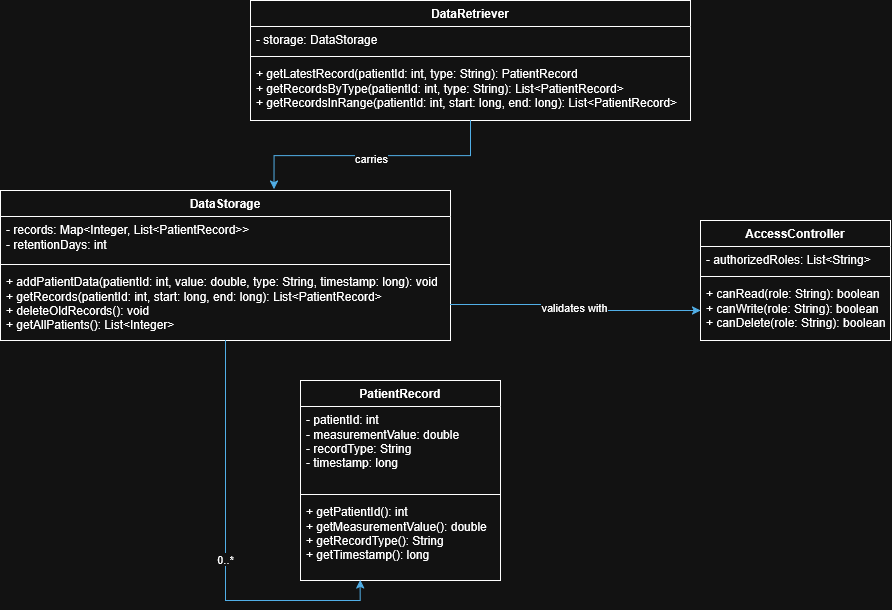

The diagram above was exported from draw.io. Its source (the exported page's mxGraphModel, read from the mxfile embedded in the PNG):
<mxGraphModel dx="2289" dy="2420" grid="1" gridSize="10" guides="1" tooltips="1" connect="1" arrows="1" fold="1" page="1" pageScale="1" pageWidth="827" pageHeight="1169" math="0" shadow="0">
  <root>
    <mxCell id="WIyWlLk6GJQsqaUBKTNV-0" />
    <mxCell id="WIyWlLk6GJQsqaUBKTNV-1" parent="WIyWlLk6GJQsqaUBKTNV-0" />
    <mxCell id="tBO4wiZebbI9l2c42ncA-0" parent="WIyWlLk6GJQsqaUBKTNV-1" style="swimlane;fontStyle=1;align=center;verticalAlign=top;childLayout=stackLayout;horizontal=1;startSize=26;horizontalStack=0;resizeParent=1;resizeParentMax=0;resizeLast=0;collapsible=1;marginBottom=0;whiteSpace=wrap;html=1;" value="PatientRecord" vertex="1">
      <mxGeometry height="200" width="200" x="500" y="40" as="geometry" />
    </mxCell>
    <mxCell id="tBO4wiZebbI9l2c42ncA-1" parent="tBO4wiZebbI9l2c42ncA-0" style="text;strokeColor=none;fillColor=none;align=left;verticalAlign=top;spacingLeft=4;spacingRight=4;overflow=hidden;rotatable=0;points=[[0,0.5],[1,0.5]];portConstraint=eastwest;whiteSpace=wrap;html=1;" value="- patientId: int&lt;br&gt;- measurementValue: double&lt;br&gt;- recordType: String&lt;br&gt;- timestamp: long" vertex="1">
      <mxGeometry height="84" width="200" y="26" as="geometry" />
    </mxCell>
    <mxCell id="tBO4wiZebbI9l2c42ncA-2" parent="tBO4wiZebbI9l2c42ncA-0" style="line;strokeWidth=1;fillColor=none;align=left;verticalAlign=middle;spacingTop=-1;spacingLeft=3;spacingRight=3;rotatable=0;labelPosition=right;points=[];portConstraint=eastwest;strokeColor=inherit;" value="" vertex="1">
      <mxGeometry height="8" width="200" y="110" as="geometry" />
    </mxCell>
    <mxCell id="tBO4wiZebbI9l2c42ncA-3" parent="tBO4wiZebbI9l2c42ncA-0" style="text;strokeColor=none;fillColor=none;align=left;verticalAlign=top;spacingLeft=4;spacingRight=4;overflow=hidden;rotatable=0;points=[[0,0.5],[1,0.5]];portConstraint=eastwest;whiteSpace=wrap;html=1;" value="+ getPatientId(): int&lt;br&gt;+ getMeasurementValue(): double&lt;br&gt;+ getRecordType(): String&lt;br&gt;+ getTimestamp(): long" vertex="1">
      <mxGeometry height="82" width="200" y="118" as="geometry" />
    </mxCell>
    <mxCell id="tBO4wiZebbI9l2c42ncA-4" parent="WIyWlLk6GJQsqaUBKTNV-1" style="swimlane;fontStyle=1;align=center;verticalAlign=top;childLayout=stackLayout;horizontal=1;startSize=26;horizontalStack=0;resizeParent=1;resizeParentMax=0;resizeLast=0;collapsible=1;marginBottom=0;whiteSpace=wrap;html=1;" value="DataRetriever" vertex="1">
      <mxGeometry height="120" width="440" x="450" y="-340" as="geometry" />
    </mxCell>
    <mxCell id="tBO4wiZebbI9l2c42ncA-5" parent="tBO4wiZebbI9l2c42ncA-4" style="text;strokeColor=none;fillColor=none;align=left;verticalAlign=top;spacingLeft=4;spacingRight=4;overflow=hidden;rotatable=0;points=[[0,0.5],[1,0.5]];portConstraint=eastwest;whiteSpace=wrap;html=1;" value="- storage: DataStorage" vertex="1">
      <mxGeometry height="26" width="440" y="26" as="geometry" />
    </mxCell>
    <mxCell id="tBO4wiZebbI9l2c42ncA-6" parent="tBO4wiZebbI9l2c42ncA-4" style="line;strokeWidth=1;fillColor=none;align=left;verticalAlign=middle;spacingTop=-1;spacingLeft=3;spacingRight=3;rotatable=0;labelPosition=right;points=[];portConstraint=eastwest;strokeColor=inherit;" value="" vertex="1">
      <mxGeometry height="8" width="440" y="52" as="geometry" />
    </mxCell>
    <mxCell id="tBO4wiZebbI9l2c42ncA-7" parent="tBO4wiZebbI9l2c42ncA-4" style="text;strokeColor=none;fillColor=none;align=left;verticalAlign=top;spacingLeft=4;spacingRight=4;overflow=hidden;rotatable=0;points=[[0,0.5],[1,0.5]];portConstraint=eastwest;whiteSpace=wrap;html=1;" value="+ getLatestRecord(patientId: int, type: String): PatientRecord&lt;br&gt;+ getRecordsByType(patientId: int, type: String): List&amp;lt;PatientRecord&amp;gt;&lt;br&gt;+ getRecordsInRange(patientId: int, start: long, end: long): List&amp;lt;PatientRecord&amp;gt;" vertex="1">
      <mxGeometry height="60" width="440" y="60" as="geometry" />
    </mxCell>
    <mxCell id="tBO4wiZebbI9l2c42ncA-10" parent="WIyWlLk6GJQsqaUBKTNV-1" style="swimlane;fontStyle=1;align=center;verticalAlign=top;childLayout=stackLayout;horizontal=1;startSize=26;horizontalStack=0;resizeParent=1;resizeParentMax=0;resizeLast=0;collapsible=1;marginBottom=0;whiteSpace=wrap;html=1;" value="AccessController" vertex="1">
      <mxGeometry height="120" width="190" x="900" y="-120" as="geometry" />
    </mxCell>
    <mxCell id="tBO4wiZebbI9l2c42ncA-11" parent="tBO4wiZebbI9l2c42ncA-10" style="text;strokeColor=none;fillColor=none;align=left;verticalAlign=top;spacingLeft=4;spacingRight=4;overflow=hidden;rotatable=0;points=[[0,0.5],[1,0.5]];portConstraint=eastwest;whiteSpace=wrap;html=1;" value="- authorizedRoles: List&amp;lt;String&amp;gt;" vertex="1">
      <mxGeometry height="26" width="190" y="26" as="geometry" />
    </mxCell>
    <mxCell id="tBO4wiZebbI9l2c42ncA-12" parent="tBO4wiZebbI9l2c42ncA-10" style="line;strokeWidth=1;fillColor=none;align=left;verticalAlign=middle;spacingTop=-1;spacingLeft=3;spacingRight=3;rotatable=0;labelPosition=right;points=[];portConstraint=eastwest;strokeColor=inherit;" value="" vertex="1">
      <mxGeometry height="8" width="190" y="52" as="geometry" />
    </mxCell>
    <mxCell id="tBO4wiZebbI9l2c42ncA-13" parent="tBO4wiZebbI9l2c42ncA-10" style="text;strokeColor=none;fillColor=none;align=left;verticalAlign=top;spacingLeft=4;spacingRight=4;overflow=hidden;rotatable=0;points=[[0,0.5],[1,0.5]];portConstraint=eastwest;whiteSpace=wrap;html=1;" value="+ canRead(role: String): boolean&lt;br&gt;+ canWrite(role: String): boolean&lt;br&gt;+ canDelete(role: String): boolean" vertex="1">
      <mxGeometry height="60" width="190" y="60" as="geometry" />
    </mxCell>
    <mxCell id="tBO4wiZebbI9l2c42ncA-14" parent="WIyWlLk6GJQsqaUBKTNV-1" style="swimlane;fontStyle=1;align=center;verticalAlign=top;childLayout=stackLayout;horizontal=1;startSize=26;horizontalStack=0;resizeParent=1;resizeParentMax=0;resizeLast=0;collapsible=1;marginBottom=0;whiteSpace=wrap;html=1;" value="&lt;div&gt;DataStorage&lt;/div&gt;&lt;div&gt;&lt;br&gt;&lt;/div&gt;" vertex="1">
      <mxGeometry height="150" width="450" x="200" y="-150" as="geometry" />
    </mxCell>
    <mxCell id="tBO4wiZebbI9l2c42ncA-15" parent="tBO4wiZebbI9l2c42ncA-14" style="text;strokeColor=none;fillColor=none;align=left;verticalAlign=top;spacingLeft=4;spacingRight=4;overflow=hidden;rotatable=0;points=[[0,0.5],[1,0.5]];portConstraint=eastwest;whiteSpace=wrap;html=1;" value="- records: Map&amp;lt;Integer, List&amp;lt;PatientRecord&amp;gt;&amp;gt;&lt;br&gt;- retentionDays: int" vertex="1">
      <mxGeometry height="44" width="450" y="26" as="geometry" />
    </mxCell>
    <mxCell id="tBO4wiZebbI9l2c42ncA-16" parent="tBO4wiZebbI9l2c42ncA-14" style="line;strokeWidth=1;fillColor=none;align=left;verticalAlign=middle;spacingTop=-1;spacingLeft=3;spacingRight=3;rotatable=0;labelPosition=right;points=[];portConstraint=eastwest;strokeColor=inherit;" value="" vertex="1">
      <mxGeometry height="8" width="450" y="70" as="geometry" />
    </mxCell>
    <mxCell id="tBO4wiZebbI9l2c42ncA-17" parent="tBO4wiZebbI9l2c42ncA-14" style="text;strokeColor=none;fillColor=none;align=left;verticalAlign=top;spacingLeft=4;spacingRight=4;overflow=hidden;rotatable=0;points=[[0,0.5],[1,0.5]];portConstraint=eastwest;whiteSpace=wrap;html=1;" value="+ addPatientData(patientId: int, value: double, type: String, timestamp: long): void&lt;br&gt;+ getRecords(patientId: int, start: long, end: long): List&amp;lt;PatientRecord&amp;gt;&lt;br&gt;+ deleteOldRecords(): void&lt;br&gt;+ getAllPatients(): List&amp;lt;Integer&amp;gt;" vertex="1">
      <mxGeometry height="72" width="450" y="78" as="geometry" />
    </mxCell>
    <mxCell id="tBO4wiZebbI9l2c42ncA-18" edge="1" parent="WIyWlLk6GJQsqaUBKTNV-1" source="tBO4wiZebbI9l2c42ncA-4" style="edgeStyle=orthogonalEdgeStyle;rounded=0;orthogonalLoop=1;jettySize=auto;html=1;entryX=0.608;entryY=-0.009;entryDx=0;entryDy=0;entryPerimeter=0;fillColor=#1ba1e2;strokeColor=#006EAF;" target="tBO4wiZebbI9l2c42ncA-14">
      <mxGeometry relative="1" as="geometry" />
    </mxCell>
    <mxCell id="tBO4wiZebbI9l2c42ncA-19" connectable="0" parent="tBO4wiZebbI9l2c42ncA-18" style="edgeLabel;html=1;align=center;verticalAlign=middle;resizable=0;points=[];" value="carries" vertex="1">
      <mxGeometry relative="1" x="0.0175" y="2" as="geometry">
        <mxPoint as="offset" />
      </mxGeometry>
    </mxCell>
    <mxCell id="tBO4wiZebbI9l2c42ncA-20" edge="1" parent="WIyWlLk6GJQsqaUBKTNV-1" source="tBO4wiZebbI9l2c42ncA-14" style="edgeStyle=orthogonalEdgeStyle;rounded=0;orthogonalLoop=1;jettySize=auto;html=1;entryX=0.298;entryY=0.993;entryDx=0;entryDy=0;entryPerimeter=0;fillColor=#1ba1e2;strokeColor=#006EAF;" target="tBO4wiZebbI9l2c42ncA-3">
      <mxGeometry relative="1" as="geometry" />
    </mxCell>
    <mxCell id="tBO4wiZebbI9l2c42ncA-21" connectable="0" parent="tBO4wiZebbI9l2c42ncA-20" style="edgeLabel;html=1;align=center;verticalAlign=middle;resizable=0;points=[];" value="0..*" vertex="1">
      <mxGeometry relative="1" x="0.0491" y="-1" as="geometry">
        <mxPoint as="offset" />
      </mxGeometry>
    </mxCell>
    <mxCell id="tBO4wiZebbI9l2c42ncA-22" edge="1" parent="WIyWlLk6GJQsqaUBKTNV-1" source="tBO4wiZebbI9l2c42ncA-17" style="edgeStyle=orthogonalEdgeStyle;rounded=0;orthogonalLoop=1;jettySize=auto;html=1;fillColor=#1ba1e2;strokeColor=#006EAF;" target="tBO4wiZebbI9l2c42ncA-13">
      <mxGeometry relative="1" as="geometry" />
    </mxCell>
    <mxCell id="tBO4wiZebbI9l2c42ncA-23" connectable="0" parent="tBO4wiZebbI9l2c42ncA-22" style="edgeLabel;html=1;align=center;verticalAlign=middle;resizable=0;points=[];" value="validates with" vertex="1">
      <mxGeometry relative="1" x="-0.0089" y="-2" as="geometry">
        <mxPoint as="offset" />
      </mxGeometry>
    </mxCell>
  </root>
</mxGraphModel>